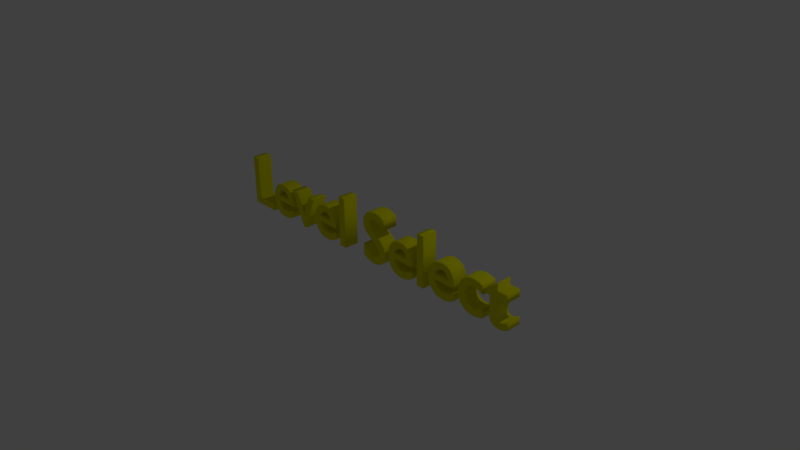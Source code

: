 # Source: Level_Select_Text.blend  (saved by Blender 2.79.0; exported with 4.5.12 LTS)
import bpy
from mathutils import Matrix  # noqa: F401  (used for matrix-valued properties, if any)

bpy.ops.wm.read_factory_settings(use_empty=True)
scene = bpy.context.scene
scene.name = 'Scene'

# ---- collections
col_collection_1 = bpy.data.collections.new('Collection 1'); scene.collection.children.link(col_collection_1)

# ---- materials (node trees are filled in below, after node groups)
mat_level_select_text = bpy.data.materials.new('Level Select Text')
mat_level_select_text.alpha_threshold = 0.0
mat_level_select_text.use_transparent_shadow = False
mat_level_select_text.diffuse_color = (0.8, 0.7793, 0.0, 1.0)
mat_level_select_text.roughness = 0.5
mat_level_select_text.line_color = (0.0, 0.0, 0.0, 1.0)

# ---- material node trees

# ---- world
world_world = bpy.data.worlds.new('World'); scene.world = world_world
world_world.color = (0.05088, 0.05088, 0.05088)
world_world.use_sun_shadow = False
world_world.sun_shadow_jitter_overblur = 0.0
world_world.cycles.sampling_method = 'MANUAL'

# ---- cameras
cam_camera = bpy.data.cameras.new('Camera')
cam_camera.clip_end = 100.0
cam_camera.lens = 35.0
cam_camera.sensor_width = 32.0
cam_camera.sensor_height = 18.0
cam_camera.ortho_scale = 7.314
cam_camera.dof.focus_distance = 0.0
cam_camera.dof.aperture_fstop = 128.0

# ---- lights
light_lamp = bpy.data.lights.new('Lamp', 'POINT')
light_lamp.transmission_factor = 0.0
light_lamp.cutoff_distance = 30.0
light_lamp.energy = 100.0
light_lamp.shadow_buffer_clip_start = 1.001
light_lamp.shadow_soft_size = 0.1
light_lamp.shadow_maximum_resolution = 0.006
light_lamp.use_absolute_resolution = True

# ---- curves / text
txt_text = bpy.data.curves.new('Text', 'FONT')
txt_text.dimensions = '2D'
txt_text.body = 'Level Select'
txt_text.materials.append(mat_level_select_text)
txt_text.use_path_clamp = True
txt_text.bevel_resolution = 1
txt_text.extrude = 0.1
txt_text.bevel_depth = 0.01
txt_text.align_x = 'CENTER'

# ---- objects
ob_level_select_text = bpy.data.objects.new('Level Select Text', txt_text)
ob_lamp = bpy.data.objects.new('Lamp', light_lamp)
ob_camera = bpy.data.objects.new('Camera', cam_camera)

# ---- transforms, parenting, visibility, modifiers, constraints
ob_level_select_text.location = (0.0, 0.0, 0.0)
ob_level_select_text.rotation_euler = (1.571, -0.0, 0.0)
ob_level_select_text.lineart.crease_threshold = 0.0
ob_lamp.location = (4.076, 1.005, 5.904)
ob_lamp.rotation_euler = (0.6503, 0.05522, 1.866)
ob_lamp.lock_rotations_4d = False
ob_lamp.empty_display_type = 'ARROWS'
ob_lamp.color = (0.0, 0.0, 0.0, 0.0)
ob_lamp.lineart.crease_threshold = 0.0
ob_camera.location = (7.481, -6.508, 5.344)
ob_camera.rotation_euler = (1.109, 0.0, 0.8149)
ob_camera.lock_rotations_4d = False
ob_camera.empty_display_type = 'ARROWS'
ob_camera.color = (0.0, 0.0, 0.0, 0.0)
ob_camera.display_type = 'WIRE'
ob_camera.lineart.crease_threshold = 0.0

# ---- collection membership
col_collection_1.objects.link(ob_level_select_text)
col_collection_1.objects.link(ob_lamp)
col_collection_1.objects.link(ob_camera)

# ---- scene / render settings (as saved in the file)
scene.camera = ob_camera
scene.frame_start = 1; scene.frame_end = 250; scene.frame_set(1)
scene.render.engine = 'BLENDER_EEVEE_NEXT'
scene.render.resolution_percentage = 50
scene.render.dither_intensity = 0.0
scene.cycles.use_denoising = False
scene.cycles.samples = 128
scene.cycles.sampling_pattern = 'TABULATED_SOBOL'
scene.cycles.use_adaptive_sampling = False
scene.cycles.use_light_tree = False
scene.cycles.blur_glossy = 0.0
scene.cycles.sample_clamp_indirect = 0.0
scene.view_settings.view_transform = 'Standard'
bpy.context.view_layer.update()
